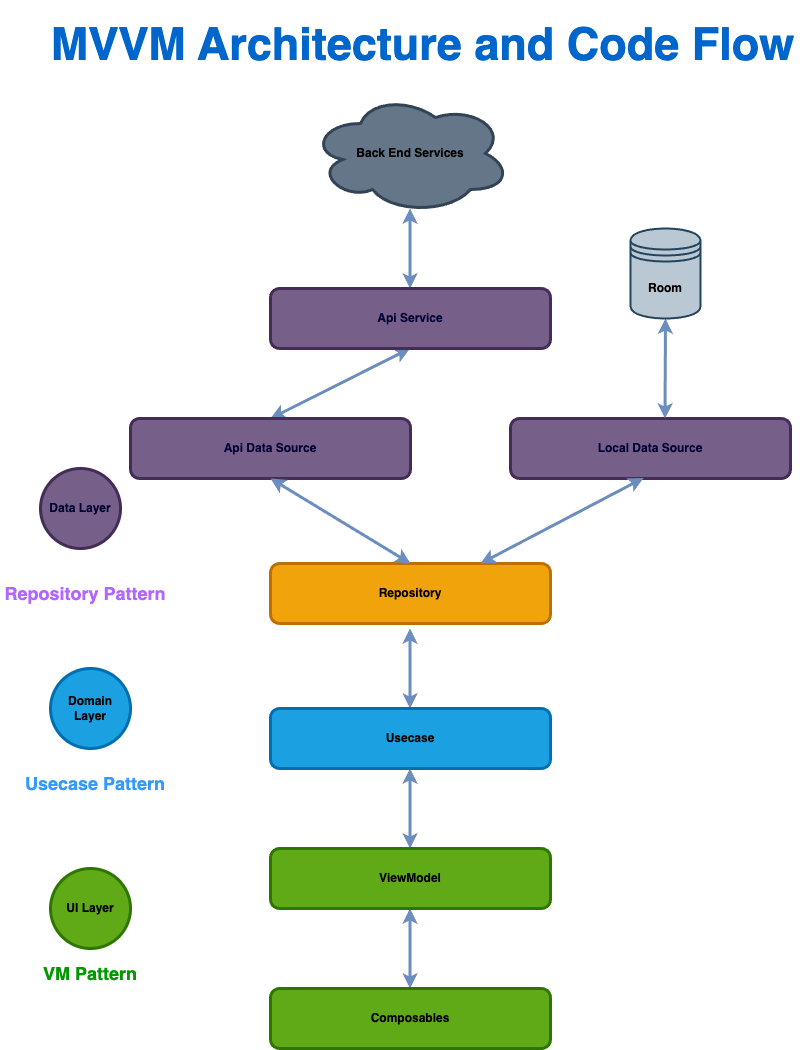

The diagram above was exported from draw.io. Its source (the exported page's mxGraphModel, read from the mxfile embedded in the PNG):
<mxGraphModel dx="2901" dy="2314" grid="1" gridSize="10" guides="1" tooltips="1" connect="1" arrows="1" fold="1" page="1" pageScale="1" pageWidth="827" pageHeight="1169" math="0" shadow="0">
  <root>
    <mxCell id="0" />
    <mxCell id="1" parent="0" />
    <mxCell id="lm5yHXOpxfs_Ffmn1DDC-1" value="&lt;b&gt;&lt;font color=&quot;#000000&quot; style=&quot;font-size: 12px;&quot;&gt;Back End Services&lt;/font&gt;&lt;/b&gt;" style="ellipse;shape=cloud;whiteSpace=wrap;html=1;fillColor=#647687;strokeColor=#314354;strokeWidth=3;fontColor=#ffffff;" parent="1" vertex="1">
      <mxGeometry x="280" y="85" width="200" height="120" as="geometry" />
    </mxCell>
    <mxCell id="lm5yHXOpxfs_Ffmn1DDC-4" value="" style="endArrow=classic;startArrow=classic;html=1;rounded=0;strokeWidth=3;fillColor=#dae8fc;strokeColor=#6c8ebf;" parent="1" edge="1">
      <mxGeometry width="50" height="50" relative="1" as="geometry">
        <mxPoint x="379.5" y="280" as="sourcePoint" />
        <mxPoint x="379.5" y="200" as="targetPoint" />
      </mxGeometry>
    </mxCell>
    <mxCell id="lm5yHXOpxfs_Ffmn1DDC-5" value="" style="endArrow=classic;startArrow=classic;html=1;rounded=0;strokeWidth=3;fillColor=#dae8fc;strokeColor=#6c8ebf;" parent="1" edge="1">
      <mxGeometry width="50" height="50" relative="1" as="geometry">
        <mxPoint x="379.5" y="840" as="sourcePoint" />
        <mxPoint x="379.5" y="760" as="targetPoint" />
      </mxGeometry>
    </mxCell>
    <mxCell id="lm5yHXOpxfs_Ffmn1DDC-6" value="" style="endArrow=classic;startArrow=classic;html=1;rounded=0;strokeWidth=3;fillColor=#dae8fc;strokeColor=#6c8ebf;exitX=0.5;exitY=0;exitDx=0;exitDy=0;" parent="1" source="lm5yHXOpxfs_Ffmn1DDC-12" edge="1">
      <mxGeometry width="50" height="50" relative="1" as="geometry">
        <mxPoint x="379.5" y="420" as="sourcePoint" />
        <mxPoint x="379.5" y="340" as="targetPoint" />
      </mxGeometry>
    </mxCell>
    <mxCell id="lm5yHXOpxfs_Ffmn1DDC-7" value="" style="endArrow=classic;startArrow=classic;html=1;rounded=0;strokeWidth=3;fillColor=#dae8fc;strokeColor=#6c8ebf;" parent="1" edge="1">
      <mxGeometry width="50" height="50" relative="1" as="geometry">
        <mxPoint x="379.5" y="700" as="sourcePoint" />
        <mxPoint x="379.5" y="620" as="targetPoint" />
      </mxGeometry>
    </mxCell>
    <mxCell id="lm5yHXOpxfs_Ffmn1DDC-8" value="" style="endArrow=classic;startArrow=classic;html=1;rounded=0;strokeWidth=3;fillColor=#dae8fc;strokeColor=#6c8ebf;" parent="1" edge="1">
      <mxGeometry width="50" height="50" relative="1" as="geometry">
        <mxPoint x="379.5" y="980" as="sourcePoint" />
        <mxPoint x="379.5" y="900" as="targetPoint" />
      </mxGeometry>
    </mxCell>
    <mxCell id="lm5yHXOpxfs_Ffmn1DDC-11" value="&lt;b&gt;&lt;font color=&quot;#000033&quot;&gt;Api Service&lt;/font&gt;&lt;/b&gt;" style="rounded=1;whiteSpace=wrap;html=1;strokeWidth=3;fillColor=#76608a;strokeColor=#432D57;fontColor=#ffffff;" parent="1" vertex="1">
      <mxGeometry x="240" y="280" width="280" height="60" as="geometry" />
    </mxCell>
    <mxCell id="lm5yHXOpxfs_Ffmn1DDC-12" value="&lt;b&gt;&lt;font color=&quot;#000033&quot;&gt;Api Data Source&lt;/font&gt;&lt;/b&gt;" style="rounded=1;whiteSpace=wrap;html=1;strokeWidth=3;fillColor=#76608a;strokeColor=#432D57;fontColor=#ffffff;" parent="1" vertex="1">
      <mxGeometry x="100" y="410" width="280" height="60" as="geometry" />
    </mxCell>
    <mxCell id="lm5yHXOpxfs_Ffmn1DDC-13" value="&lt;b&gt;&lt;font color=&quot;#000000&quot;&gt;Repository&lt;/font&gt;&lt;/b&gt;" style="rounded=1;whiteSpace=wrap;html=1;strokeWidth=3;fillColor=#f0a30a;strokeColor=#BD7000;fontColor=#000000;" parent="1" vertex="1">
      <mxGeometry x="240" y="555" width="280" height="60" as="geometry" />
    </mxCell>
    <mxCell id="lm5yHXOpxfs_Ffmn1DDC-14" value="&lt;b&gt;&lt;font color=&quot;#000000&quot;&gt;Usecase&lt;/font&gt;&lt;/b&gt;" style="rounded=1;whiteSpace=wrap;html=1;strokeWidth=3;fillColor=#1ba1e2;strokeColor=#006EAF;fontColor=#ffffff;" parent="1" vertex="1">
      <mxGeometry x="240" y="700" width="280" height="60" as="geometry" />
    </mxCell>
    <mxCell id="lm5yHXOpxfs_Ffmn1DDC-15" value="&lt;b&gt;&lt;font color=&quot;#000000&quot;&gt;ViewModel&lt;/font&gt;&lt;/b&gt;" style="rounded=1;whiteSpace=wrap;html=1;strokeWidth=3;fillColor=#60a917;strokeColor=#2D7600;fontColor=#ffffff;" parent="1" vertex="1">
      <mxGeometry x="240" y="840" width="280" height="60" as="geometry" />
    </mxCell>
    <mxCell id="lm5yHXOpxfs_Ffmn1DDC-16" value="&lt;b&gt;&lt;font color=&quot;#000000&quot;&gt;Composables&lt;/font&gt;&lt;/b&gt;" style="rounded=1;whiteSpace=wrap;html=1;strokeWidth=3;fillColor=#60a917;strokeColor=#2D7600;fontColor=#ffffff;" parent="1" vertex="1">
      <mxGeometry x="240" y="980" width="280" height="60" as="geometry" />
    </mxCell>
    <mxCell id="lm5yHXOpxfs_Ffmn1DDC-17" value="&lt;b&gt;&lt;font color=&quot;#000033&quot;&gt;Data Layer&lt;/font&gt;&lt;/b&gt;" style="ellipse;whiteSpace=wrap;html=1;aspect=fixed;fillColor=#76608a;strokeColor=#432D57;strokeWidth=3;fontColor=#ffffff;" parent="1" vertex="1">
      <mxGeometry x="10" y="460" width="80" height="80" as="geometry" />
    </mxCell>
    <mxCell id="lm5yHXOpxfs_Ffmn1DDC-18" value="&lt;b&gt;&lt;font color=&quot;#000000&quot;&gt;Domain Layer&lt;/font&gt;&lt;/b&gt;" style="ellipse;whiteSpace=wrap;html=1;aspect=fixed;fillColor=#1ba1e2;strokeColor=#006EAF;strokeWidth=3;fontColor=#ffffff;" parent="1" vertex="1">
      <mxGeometry x="20" y="660" width="80" height="80" as="geometry" />
    </mxCell>
    <mxCell id="lm5yHXOpxfs_Ffmn1DDC-19" value="&lt;b&gt;&lt;font color=&quot;#000000&quot;&gt;UI Layer&lt;/font&gt;&lt;/b&gt;" style="ellipse;whiteSpace=wrap;html=1;aspect=fixed;fillColor=#60a917;strokeColor=#2D7600;strokeWidth=3;fontColor=#ffffff;" parent="1" vertex="1">
      <mxGeometry x="20" y="860" width="80" height="80" as="geometry" />
    </mxCell>
    <mxCell id="lm5yHXOpxfs_Ffmn1DDC-22" value="&lt;b&gt;&lt;font style=&quot;font-size: 18px;&quot;&gt;Usecase Pattern&lt;/font&gt;&lt;/b&gt;" style="text;html=1;strokeColor=none;fillColor=none;align=center;verticalAlign=middle;whiteSpace=wrap;rounded=0;fontColor=#3399FF;" parent="1" vertex="1">
      <mxGeometry x="-20" y="760" width="170" height="30" as="geometry" />
    </mxCell>
    <mxCell id="lm5yHXOpxfs_Ffmn1DDC-23" value="&lt;h1&gt;&lt;b&gt;&lt;font style=&quot;font-size: 45px;&quot;&gt;MVVM Architecture and Code Flow&lt;/font&gt;&lt;/b&gt;&lt;/h1&gt;" style="text;html=1;strokeColor=none;fillColor=none;align=center;verticalAlign=middle;whiteSpace=wrap;rounded=0;fontColor=#0066CC;" parent="1" vertex="1">
      <mxGeometry x="10" y="20" width="765" height="30" as="geometry" />
    </mxCell>
    <mxCell id="C_zX9ZF42vsFLPacXgHt-1" value="" style="endArrow=classic;startArrow=classic;html=1;rounded=0;strokeWidth=3;fillColor=#dae8fc;strokeColor=#6c8ebf;entryX=0.5;entryY=1;entryDx=0;entryDy=0;exitX=0.5;exitY=0;exitDx=0;exitDy=0;" parent="1" source="lm5yHXOpxfs_Ffmn1DDC-13" target="lm5yHXOpxfs_Ffmn1DDC-12" edge="1">
      <mxGeometry width="50" height="50" relative="1" as="geometry">
        <mxPoint x="40" y="596" as="sourcePoint" />
        <mxPoint x="161" y="460" as="targetPoint" />
      </mxGeometry>
    </mxCell>
    <mxCell id="C_zX9ZF42vsFLPacXgHt-3" value="&lt;b&gt;&lt;font style=&quot;font-size: 18px;&quot;&gt;VM Pattern&lt;/font&gt;&lt;/b&gt;" style="text;html=1;strokeColor=none;fillColor=none;align=center;verticalAlign=middle;whiteSpace=wrap;rounded=0;fontColor=#009900;" parent="1" vertex="1">
      <mxGeometry x="-25" y="950" width="170" height="30" as="geometry" />
    </mxCell>
    <mxCell id="C_zX9ZF42vsFLPacXgHt-4" value="&lt;b&gt;&lt;font style=&quot;font-size: 18px;&quot;&gt;Repository Pattern&lt;/font&gt;&lt;/b&gt;" style="text;html=1;strokeColor=none;fillColor=none;align=center;verticalAlign=middle;whiteSpace=wrap;rounded=0;fontColor=#B266FF;" parent="1" vertex="1">
      <mxGeometry x="-30" y="570" width="170" height="30" as="geometry" />
    </mxCell>
    <mxCell id="xhmKuBSyh4ByDHX5vbu0-1" value="&lt;b&gt;&lt;font color=&quot;#000033&quot;&gt;Local Data Source&lt;/font&gt;&lt;/b&gt;" style="rounded=1;whiteSpace=wrap;html=1;strokeWidth=3;fillColor=#76608a;strokeColor=#432D57;fontColor=#ffffff;" parent="1" vertex="1">
      <mxGeometry x="480" y="410" width="280" height="60" as="geometry" />
    </mxCell>
    <mxCell id="xhmKuBSyh4ByDHX5vbu0-2" value="" style="endArrow=classic;startArrow=classic;html=1;rounded=0;strokeWidth=3;fillColor=#dae8fc;strokeColor=#6c8ebf;entryX=0.475;entryY=0.992;entryDx=0;entryDy=0;exitX=0.75;exitY=0;exitDx=0;exitDy=0;entryPerimeter=0;" parent="1" source="lm5yHXOpxfs_Ffmn1DDC-13" target="xhmKuBSyh4ByDHX5vbu0-1" edge="1">
      <mxGeometry width="50" height="50" relative="1" as="geometry">
        <mxPoint x="810" y="555" as="sourcePoint" />
        <mxPoint x="670" y="470" as="targetPoint" />
      </mxGeometry>
    </mxCell>
    <mxCell id="EuWcan1Txf3U7YKF8mas-1" value="" style="endArrow=classic;startArrow=classic;html=1;rounded=0;strokeWidth=3;fillColor=#dae8fc;strokeColor=#6c8ebf;entryX=0.5;entryY=1;entryDx=0;entryDy=0;" edge="1" parent="1" target="EuWcan1Txf3U7YKF8mas-2">
      <mxGeometry width="50" height="50" relative="1" as="geometry">
        <mxPoint x="634.5" y="410" as="sourcePoint" />
        <mxPoint x="634.5" y="330" as="targetPoint" />
      </mxGeometry>
    </mxCell>
    <mxCell id="EuWcan1Txf3U7YKF8mas-2" value="&lt;b&gt;Room&lt;/b&gt;" style="shape=datastore;whiteSpace=wrap;html=1;fillColor=#bac8d3;strokeColor=#23445d;strokeWidth=2;" vertex="1" parent="1">
      <mxGeometry x="600" y="220" width="70" height="90" as="geometry" />
    </mxCell>
  </root>
</mxGraphModel>